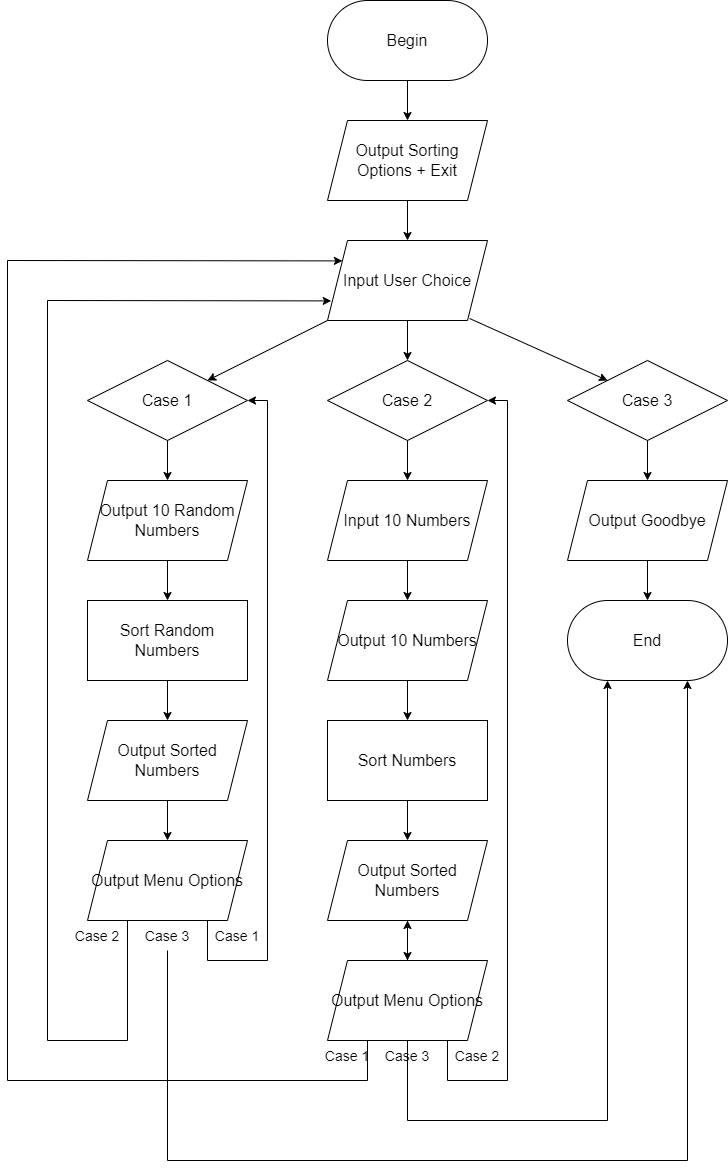

The diagram above was exported from draw.io. Its source (the exported page's mxGraphModel, read from the mxfile embedded in the PNG):
<mxGraphModel dx="2511" dy="1389" grid="1" gridSize="10" guides="1" tooltips="1" connect="1" arrows="1" fold="1" page="1" pageScale="1" pageWidth="850" pageHeight="1100" math="0" shadow="0">
  <root>
    <mxCell id="0" />
    <mxCell id="1" parent="0" />
    <mxCell id="JAiszE58tbjzA3WTCMWx-1" value="&lt;span style=&quot;font-size: 16px&quot;&gt;Begin&lt;/span&gt;" style="rounded=1;whiteSpace=wrap;html=1;arcSize=50;" vertex="1" parent="1">
      <mxGeometry x="360" y="40" width="160" height="80" as="geometry" />
    </mxCell>
    <mxCell id="JAiszE58tbjzA3WTCMWx-2" value="Output Sorting Options + Exit" style="shape=parallelogram;perimeter=parallelogramPerimeter;whiteSpace=wrap;html=1;fixedSize=1;fontSize=16;" vertex="1" parent="1">
      <mxGeometry x="360" y="160" width="160" height="80" as="geometry" />
    </mxCell>
    <mxCell id="JAiszE58tbjzA3WTCMWx-3" value="Input User Choice" style="shape=parallelogram;perimeter=parallelogramPerimeter;whiteSpace=wrap;html=1;fixedSize=1;fontSize=16;" vertex="1" parent="1">
      <mxGeometry x="360" y="280" width="160" height="80" as="geometry" />
    </mxCell>
    <mxCell id="JAiszE58tbjzA3WTCMWx-4" value="Case 1" style="rhombus;whiteSpace=wrap;html=1;fontSize=16;" vertex="1" parent="1">
      <mxGeometry x="120" y="400" width="160" height="80" as="geometry" />
    </mxCell>
    <mxCell id="JAiszE58tbjzA3WTCMWx-5" value="Case 2" style="rhombus;whiteSpace=wrap;html=1;fontSize=16;" vertex="1" parent="1">
      <mxGeometry x="360" y="400" width="160" height="80" as="geometry" />
    </mxCell>
    <mxCell id="JAiszE58tbjzA3WTCMWx-6" value="Input 10 Numbers" style="shape=parallelogram;perimeter=parallelogramPerimeter;whiteSpace=wrap;html=1;fixedSize=1;fontSize=16;" vertex="1" parent="1">
      <mxGeometry x="360" y="520" width="160" height="80" as="geometry" />
    </mxCell>
    <mxCell id="JAiszE58tbjzA3WTCMWx-7" value="Sort Random Numbers" style="rounded=0;whiteSpace=wrap;html=1;fontSize=16;" vertex="1" parent="1">
      <mxGeometry x="120" y="640" width="160" height="80" as="geometry" />
    </mxCell>
    <mxCell id="JAiszE58tbjzA3WTCMWx-8" value="Output 10 Random&lt;br&gt;Numbers" style="shape=parallelogram;perimeter=parallelogramPerimeter;whiteSpace=wrap;html=1;fixedSize=1;fontSize=16;" vertex="1" parent="1">
      <mxGeometry x="120" y="520" width="160" height="80" as="geometry" />
    </mxCell>
    <mxCell id="JAiszE58tbjzA3WTCMWx-9" value="Output Sorted Numbers" style="shape=parallelogram;perimeter=parallelogramPerimeter;whiteSpace=wrap;html=1;fixedSize=1;fontSize=16;" vertex="1" parent="1">
      <mxGeometry x="120" y="760" width="160" height="80" as="geometry" />
    </mxCell>
    <mxCell id="JAiszE58tbjzA3WTCMWx-10" value="Output Menu Options" style="shape=parallelogram;perimeter=parallelogramPerimeter;whiteSpace=wrap;html=1;fixedSize=1;fontSize=16;" vertex="1" parent="1">
      <mxGeometry x="120" y="880" width="160" height="80" as="geometry" />
    </mxCell>
    <mxCell id="JAiszE58tbjzA3WTCMWx-12" value="Output 10 Numbers" style="shape=parallelogram;perimeter=parallelogramPerimeter;whiteSpace=wrap;html=1;fixedSize=1;fontSize=16;" vertex="1" parent="1">
      <mxGeometry x="360" y="640" width="160" height="80" as="geometry" />
    </mxCell>
    <mxCell id="JAiszE58tbjzA3WTCMWx-13" value="Sort Numbers" style="rounded=0;whiteSpace=wrap;html=1;fontSize=16;" vertex="1" parent="1">
      <mxGeometry x="360" y="760" width="160" height="80" as="geometry" />
    </mxCell>
    <mxCell id="JAiszE58tbjzA3WTCMWx-14" value="Output Sorted Numbers" style="shape=parallelogram;perimeter=parallelogramPerimeter;whiteSpace=wrap;html=1;fixedSize=1;fontSize=16;" vertex="1" parent="1">
      <mxGeometry x="360" y="880" width="160" height="80" as="geometry" />
    </mxCell>
    <mxCell id="JAiszE58tbjzA3WTCMWx-57" value="" style="edgeStyle=orthogonalEdgeStyle;rounded=0;orthogonalLoop=1;jettySize=auto;html=1;fontSize=16;" edge="1" parent="1" source="JAiszE58tbjzA3WTCMWx-15" target="JAiszE58tbjzA3WTCMWx-14">
      <mxGeometry relative="1" as="geometry" />
    </mxCell>
    <mxCell id="JAiszE58tbjzA3WTCMWx-15" value="Output Menu Options" style="shape=parallelogram;perimeter=parallelogramPerimeter;whiteSpace=wrap;html=1;fixedSize=1;fontSize=16;" vertex="1" parent="1">
      <mxGeometry x="360" y="1000" width="160" height="80" as="geometry" />
    </mxCell>
    <mxCell id="JAiszE58tbjzA3WTCMWx-16" value="Case 3" style="rhombus;whiteSpace=wrap;html=1;fontSize=16;" vertex="1" parent="1">
      <mxGeometry x="600" y="400" width="160" height="80" as="geometry" />
    </mxCell>
    <mxCell id="JAiszE58tbjzA3WTCMWx-18" value="Output Goodbye" style="shape=parallelogram;perimeter=parallelogramPerimeter;whiteSpace=wrap;html=1;fixedSize=1;fontSize=16;" vertex="1" parent="1">
      <mxGeometry x="600" y="520" width="160" height="80" as="geometry" />
    </mxCell>
    <mxCell id="JAiszE58tbjzA3WTCMWx-19" value="&lt;span style=&quot;font-size: 16px&quot;&gt;End&lt;/span&gt;" style="rounded=1;whiteSpace=wrap;html=1;arcSize=50;" vertex="1" parent="1">
      <mxGeometry x="600" y="640" width="160" height="80" as="geometry" />
    </mxCell>
    <mxCell id="JAiszE58tbjzA3WTCMWx-20" value="" style="endArrow=classic;html=1;rounded=0;fontSize=16;exitX=0.5;exitY=1;exitDx=0;exitDy=0;entryX=0.5;entryY=0;entryDx=0;entryDy=0;" edge="1" parent="1" source="JAiszE58tbjzA3WTCMWx-3" target="JAiszE58tbjzA3WTCMWx-5">
      <mxGeometry width="50" height="50" relative="1" as="geometry">
        <mxPoint x="550" y="760" as="sourcePoint" />
        <mxPoint x="600" y="710" as="targetPoint" />
      </mxGeometry>
    </mxCell>
    <mxCell id="JAiszE58tbjzA3WTCMWx-21" value="" style="endArrow=classic;html=1;rounded=0;fontSize=16;exitX=0.888;exitY=0.975;exitDx=0;exitDy=0;entryX=0;entryY=0;entryDx=0;entryDy=0;exitPerimeter=0;" edge="1" parent="1" source="JAiszE58tbjzA3WTCMWx-3" target="JAiszE58tbjzA3WTCMWx-16">
      <mxGeometry width="50" height="50" relative="1" as="geometry">
        <mxPoint x="550" y="530" as="sourcePoint" />
        <mxPoint x="600" y="480" as="targetPoint" />
      </mxGeometry>
    </mxCell>
    <mxCell id="JAiszE58tbjzA3WTCMWx-22" value="" style="endArrow=classic;html=1;rounded=0;fontSize=16;exitX=0;exitY=1;exitDx=0;exitDy=0;entryX=1;entryY=0;entryDx=0;entryDy=0;" edge="1" parent="1" source="JAiszE58tbjzA3WTCMWx-3" target="JAiszE58tbjzA3WTCMWx-4">
      <mxGeometry width="50" height="50" relative="1" as="geometry">
        <mxPoint x="550" y="530" as="sourcePoint" />
        <mxPoint x="600" y="480" as="targetPoint" />
      </mxGeometry>
    </mxCell>
    <mxCell id="JAiszE58tbjzA3WTCMWx-23" value="" style="endArrow=classic;html=1;rounded=0;fontSize=16;exitX=0.5;exitY=1;exitDx=0;exitDy=0;entryX=0.5;entryY=0;entryDx=0;entryDy=0;" edge="1" parent="1" source="JAiszE58tbjzA3WTCMWx-2" target="JAiszE58tbjzA3WTCMWx-3">
      <mxGeometry width="50" height="50" relative="1" as="geometry">
        <mxPoint x="550" y="430" as="sourcePoint" />
        <mxPoint x="600" y="380" as="targetPoint" />
      </mxGeometry>
    </mxCell>
    <mxCell id="JAiszE58tbjzA3WTCMWx-24" value="" style="endArrow=classic;html=1;rounded=0;fontSize=16;exitX=0.5;exitY=1;exitDx=0;exitDy=0;entryX=0.5;entryY=0;entryDx=0;entryDy=0;" edge="1" parent="1" source="JAiszE58tbjzA3WTCMWx-1" target="JAiszE58tbjzA3WTCMWx-2">
      <mxGeometry width="50" height="50" relative="1" as="geometry">
        <mxPoint x="550" y="230" as="sourcePoint" />
        <mxPoint x="600" y="180" as="targetPoint" />
      </mxGeometry>
    </mxCell>
    <mxCell id="JAiszE58tbjzA3WTCMWx-25" value="" style="endArrow=classic;html=1;rounded=0;fontSize=16;exitX=0.5;exitY=1;exitDx=0;exitDy=0;entryX=0.5;entryY=0;entryDx=0;entryDy=0;" edge="1" parent="1" source="JAiszE58tbjzA3WTCMWx-4" target="JAiszE58tbjzA3WTCMWx-8">
      <mxGeometry width="50" height="50" relative="1" as="geometry">
        <mxPoint x="510" y="530" as="sourcePoint" />
        <mxPoint x="560" y="480" as="targetPoint" />
      </mxGeometry>
    </mxCell>
    <mxCell id="JAiszE58tbjzA3WTCMWx-26" value="" style="endArrow=classic;html=1;rounded=0;fontSize=16;exitX=0.5;exitY=1;exitDx=0;exitDy=0;entryX=0.5;entryY=0;entryDx=0;entryDy=0;" edge="1" parent="1" source="JAiszE58tbjzA3WTCMWx-8" target="JAiszE58tbjzA3WTCMWx-7">
      <mxGeometry width="50" height="50" relative="1" as="geometry">
        <mxPoint x="510" y="530" as="sourcePoint" />
        <mxPoint x="560" y="480" as="targetPoint" />
      </mxGeometry>
    </mxCell>
    <mxCell id="JAiszE58tbjzA3WTCMWx-27" value="" style="endArrow=classic;html=1;rounded=0;fontSize=16;exitX=0.5;exitY=1;exitDx=0;exitDy=0;entryX=0.5;entryY=0;entryDx=0;entryDy=0;" edge="1" parent="1" source="JAiszE58tbjzA3WTCMWx-7" target="JAiszE58tbjzA3WTCMWx-9">
      <mxGeometry width="50" height="50" relative="1" as="geometry">
        <mxPoint x="510" y="830" as="sourcePoint" />
        <mxPoint x="560" y="780" as="targetPoint" />
      </mxGeometry>
    </mxCell>
    <mxCell id="JAiszE58tbjzA3WTCMWx-28" value="" style="endArrow=classic;html=1;rounded=0;fontSize=16;exitX=0.5;exitY=1;exitDx=0;exitDy=0;entryX=0.5;entryY=0;entryDx=0;entryDy=0;" edge="1" parent="1" source="JAiszE58tbjzA3WTCMWx-9" target="JAiszE58tbjzA3WTCMWx-10">
      <mxGeometry width="50" height="50" relative="1" as="geometry">
        <mxPoint x="510" y="830" as="sourcePoint" />
        <mxPoint x="560" y="780" as="targetPoint" />
      </mxGeometry>
    </mxCell>
    <mxCell id="JAiszE58tbjzA3WTCMWx-29" value="" style="endArrow=classic;html=1;rounded=0;fontSize=16;exitX=0.5;exitY=1;exitDx=0;exitDy=0;entryX=0.5;entryY=0;entryDx=0;entryDy=0;" edge="1" parent="1" source="JAiszE58tbjzA3WTCMWx-5" target="JAiszE58tbjzA3WTCMWx-6">
      <mxGeometry width="50" height="50" relative="1" as="geometry">
        <mxPoint x="550" y="830" as="sourcePoint" />
        <mxPoint x="600" y="780" as="targetPoint" />
      </mxGeometry>
    </mxCell>
    <mxCell id="JAiszE58tbjzA3WTCMWx-30" value="" style="endArrow=classic;html=1;rounded=0;fontSize=16;exitX=0.5;exitY=1;exitDx=0;exitDy=0;entryX=0.5;entryY=0;entryDx=0;entryDy=0;" edge="1" parent="1" source="JAiszE58tbjzA3WTCMWx-6" target="JAiszE58tbjzA3WTCMWx-12">
      <mxGeometry width="50" height="50" relative="1" as="geometry">
        <mxPoint x="550" y="830" as="sourcePoint" />
        <mxPoint x="600" y="780" as="targetPoint" />
      </mxGeometry>
    </mxCell>
    <mxCell id="JAiszE58tbjzA3WTCMWx-31" value="" style="endArrow=classic;html=1;rounded=0;fontSize=16;exitX=0.5;exitY=1;exitDx=0;exitDy=0;entryX=0.5;entryY=0;entryDx=0;entryDy=0;" edge="1" parent="1" source="JAiszE58tbjzA3WTCMWx-12" target="JAiszE58tbjzA3WTCMWx-13">
      <mxGeometry width="50" height="50" relative="1" as="geometry">
        <mxPoint x="550" y="830" as="sourcePoint" />
        <mxPoint x="600" y="780" as="targetPoint" />
      </mxGeometry>
    </mxCell>
    <mxCell id="JAiszE58tbjzA3WTCMWx-32" value="" style="endArrow=classic;html=1;rounded=0;fontSize=16;exitX=0.5;exitY=1;exitDx=0;exitDy=0;entryX=0.5;entryY=0;entryDx=0;entryDy=0;" edge="1" parent="1" source="JAiszE58tbjzA3WTCMWx-13" target="JAiszE58tbjzA3WTCMWx-14">
      <mxGeometry width="50" height="50" relative="1" as="geometry">
        <mxPoint x="550" y="830" as="sourcePoint" />
        <mxPoint x="600" y="780" as="targetPoint" />
      </mxGeometry>
    </mxCell>
    <mxCell id="JAiszE58tbjzA3WTCMWx-33" value="" style="endArrow=classic;html=1;rounded=0;fontSize=16;exitX=0.5;exitY=1;exitDx=0;exitDy=0;entryX=0.5;entryY=0;entryDx=0;entryDy=0;" edge="1" parent="1" source="JAiszE58tbjzA3WTCMWx-14" target="JAiszE58tbjzA3WTCMWx-15">
      <mxGeometry width="50" height="50" relative="1" as="geometry">
        <mxPoint x="550" y="830" as="sourcePoint" />
        <mxPoint x="600" y="780" as="targetPoint" />
      </mxGeometry>
    </mxCell>
    <mxCell id="JAiszE58tbjzA3WTCMWx-34" value="" style="endArrow=classic;html=1;rounded=0;fontSize=16;exitX=0.5;exitY=1;exitDx=0;exitDy=0;entryX=0.5;entryY=0;entryDx=0;entryDy=0;" edge="1" parent="1" source="JAiszE58tbjzA3WTCMWx-16" target="JAiszE58tbjzA3WTCMWx-18">
      <mxGeometry width="50" height="50" relative="1" as="geometry">
        <mxPoint x="550" y="780" as="sourcePoint" />
        <mxPoint x="600" y="730" as="targetPoint" />
      </mxGeometry>
    </mxCell>
    <mxCell id="JAiszE58tbjzA3WTCMWx-35" value="" style="endArrow=classic;html=1;rounded=0;fontSize=16;exitX=0.5;exitY=1;exitDx=0;exitDy=0;entryX=0.5;entryY=0;entryDx=0;entryDy=0;" edge="1" parent="1" source="JAiszE58tbjzA3WTCMWx-18" target="JAiszE58tbjzA3WTCMWx-19">
      <mxGeometry width="50" height="50" relative="1" as="geometry">
        <mxPoint x="550" y="780" as="sourcePoint" />
        <mxPoint x="600" y="730" as="targetPoint" />
      </mxGeometry>
    </mxCell>
    <mxCell id="JAiszE58tbjzA3WTCMWx-36" value="" style="endArrow=none;html=1;rounded=0;fontSize=16;exitX=0.25;exitY=1;exitDx=0;exitDy=0;" edge="1" parent="1" source="JAiszE58tbjzA3WTCMWx-10">
      <mxGeometry width="50" height="50" relative="1" as="geometry">
        <mxPoint x="550" y="780" as="sourcePoint" />
        <mxPoint x="160" y="1080" as="targetPoint" />
      </mxGeometry>
    </mxCell>
    <mxCell id="JAiszE58tbjzA3WTCMWx-37" value="" style="endArrow=none;html=1;rounded=0;fontSize=16;exitX=0.25;exitY=1;exitDx=0;exitDy=0;" edge="1" parent="1" source="JAiszE58tbjzA3WTCMWx-15">
      <mxGeometry width="50" height="50" relative="1" as="geometry">
        <mxPoint x="550" y="880" as="sourcePoint" />
        <mxPoint x="400" y="1120" as="targetPoint" />
      </mxGeometry>
    </mxCell>
    <mxCell id="JAiszE58tbjzA3WTCMWx-38" value="" style="endArrow=none;html=1;rounded=0;fontSize=16;" edge="1" parent="1">
      <mxGeometry width="50" height="50" relative="1" as="geometry">
        <mxPoint x="160" y="1080" as="sourcePoint" />
        <mxPoint x="80" y="1080" as="targetPoint" />
      </mxGeometry>
    </mxCell>
    <mxCell id="JAiszE58tbjzA3WTCMWx-39" value="" style="endArrow=none;html=1;rounded=0;fontSize=16;" edge="1" parent="1">
      <mxGeometry width="50" height="50" relative="1" as="geometry">
        <mxPoint x="400" y="1120" as="sourcePoint" />
        <mxPoint x="40" y="1120" as="targetPoint" />
      </mxGeometry>
    </mxCell>
    <mxCell id="JAiszE58tbjzA3WTCMWx-40" value="" style="endArrow=none;html=1;rounded=0;fontSize=16;" edge="1" parent="1">
      <mxGeometry width="50" height="50" relative="1" as="geometry">
        <mxPoint x="80" y="1080" as="sourcePoint" />
        <mxPoint x="80" y="340" as="targetPoint" />
      </mxGeometry>
    </mxCell>
    <mxCell id="JAiszE58tbjzA3WTCMWx-41" value="" style="endArrow=none;html=1;rounded=0;fontSize=16;" edge="1" parent="1">
      <mxGeometry width="50" height="50" relative="1" as="geometry">
        <mxPoint x="40" y="1120" as="sourcePoint" />
        <mxPoint x="40" y="300" as="targetPoint" />
      </mxGeometry>
    </mxCell>
    <mxCell id="JAiszE58tbjzA3WTCMWx-42" value="" style="endArrow=classic;html=1;rounded=0;fontSize=16;entryX=0.093;entryY=0.255;entryDx=0;entryDy=0;entryPerimeter=0;" edge="1" parent="1" target="JAiszE58tbjzA3WTCMWx-3">
      <mxGeometry width="50" height="50" relative="1" as="geometry">
        <mxPoint x="40" y="300" as="sourcePoint" />
        <mxPoint x="350" y="300" as="targetPoint" />
      </mxGeometry>
    </mxCell>
    <mxCell id="JAiszE58tbjzA3WTCMWx-43" value="" style="endArrow=classic;html=1;rounded=0;fontSize=16;entryX=0.023;entryY=0.755;entryDx=0;entryDy=0;entryPerimeter=0;" edge="1" parent="1" target="JAiszE58tbjzA3WTCMWx-3">
      <mxGeometry width="50" height="50" relative="1" as="geometry">
        <mxPoint x="80" y="340" as="sourcePoint" />
        <mxPoint x="350" y="340" as="targetPoint" />
      </mxGeometry>
    </mxCell>
    <mxCell id="JAiszE58tbjzA3WTCMWx-44" value="" style="endArrow=none;html=1;rounded=0;fontSize=16;exitX=0.75;exitY=1;exitDx=0;exitDy=0;" edge="1" parent="1" source="JAiszE58tbjzA3WTCMWx-10">
      <mxGeometry width="50" height="50" relative="1" as="geometry">
        <mxPoint x="290" y="860" as="sourcePoint" />
        <mxPoint x="240" y="1000" as="targetPoint" />
      </mxGeometry>
    </mxCell>
    <mxCell id="JAiszE58tbjzA3WTCMWx-45" value="" style="endArrow=none;html=1;rounded=0;fontSize=16;" edge="1" parent="1">
      <mxGeometry width="50" height="50" relative="1" as="geometry">
        <mxPoint x="240" y="1000" as="sourcePoint" />
        <mxPoint x="300" y="1000" as="targetPoint" />
      </mxGeometry>
    </mxCell>
    <mxCell id="JAiszE58tbjzA3WTCMWx-46" value="" style="endArrow=none;html=1;rounded=0;fontSize=16;" edge="1" parent="1">
      <mxGeometry width="50" height="50" relative="1" as="geometry">
        <mxPoint x="300" y="1000" as="sourcePoint" />
        <mxPoint x="300" y="440" as="targetPoint" />
      </mxGeometry>
    </mxCell>
    <mxCell id="JAiszE58tbjzA3WTCMWx-47" value="" style="endArrow=classic;html=1;rounded=0;fontSize=16;entryX=1;entryY=0.5;entryDx=0;entryDy=0;" edge="1" parent="1" target="JAiszE58tbjzA3WTCMWx-4">
      <mxGeometry width="50" height="50" relative="1" as="geometry">
        <mxPoint x="300" y="440" as="sourcePoint" />
        <mxPoint x="370" y="600" as="targetPoint" />
      </mxGeometry>
    </mxCell>
    <mxCell id="JAiszE58tbjzA3WTCMWx-48" value="" style="endArrow=none;html=1;rounded=0;fontSize=16;exitX=0.75;exitY=1;exitDx=0;exitDy=0;" edge="1" parent="1" source="JAiszE58tbjzA3WTCMWx-15">
      <mxGeometry width="50" height="50" relative="1" as="geometry">
        <mxPoint x="550" y="810" as="sourcePoint" />
        <mxPoint x="480" y="1120" as="targetPoint" />
      </mxGeometry>
    </mxCell>
    <mxCell id="JAiszE58tbjzA3WTCMWx-49" value="" style="endArrow=none;html=1;rounded=0;fontSize=16;" edge="1" parent="1">
      <mxGeometry width="50" height="50" relative="1" as="geometry">
        <mxPoint x="480" y="1120" as="sourcePoint" />
        <mxPoint x="540" y="1120" as="targetPoint" />
      </mxGeometry>
    </mxCell>
    <mxCell id="JAiszE58tbjzA3WTCMWx-50" value="" style="endArrow=none;html=1;rounded=0;fontSize=16;" edge="1" parent="1">
      <mxGeometry width="50" height="50" relative="1" as="geometry">
        <mxPoint x="540" y="1120" as="sourcePoint" />
        <mxPoint x="540" y="440" as="targetPoint" />
      </mxGeometry>
    </mxCell>
    <mxCell id="JAiszE58tbjzA3WTCMWx-51" value="" style="endArrow=classic;html=1;rounded=0;fontSize=16;entryX=1;entryY=0.5;entryDx=0;entryDy=0;" edge="1" parent="1" target="JAiszE58tbjzA3WTCMWx-5">
      <mxGeometry width="50" height="50" relative="1" as="geometry">
        <mxPoint x="540" y="440" as="sourcePoint" />
        <mxPoint x="630" y="510" as="targetPoint" />
      </mxGeometry>
    </mxCell>
    <mxCell id="JAiszE58tbjzA3WTCMWx-52" value="" style="endArrow=none;html=1;rounded=0;fontSize=16;exitX=0.5;exitY=1;exitDx=0;exitDy=0;startArrow=none;" edge="1" parent="1" source="JAiszE58tbjzA3WTCMWx-61">
      <mxGeometry width="50" height="50" relative="1" as="geometry">
        <mxPoint x="440" y="850" as="sourcePoint" />
        <mxPoint x="200" y="1200" as="targetPoint" />
      </mxGeometry>
    </mxCell>
    <mxCell id="JAiszE58tbjzA3WTCMWx-53" value="" style="endArrow=none;html=1;rounded=0;fontSize=16;" edge="1" parent="1">
      <mxGeometry width="50" height="50" relative="1" as="geometry">
        <mxPoint x="200" y="1200" as="sourcePoint" />
        <mxPoint x="720" y="1200" as="targetPoint" />
      </mxGeometry>
    </mxCell>
    <mxCell id="JAiszE58tbjzA3WTCMWx-54" value="" style="endArrow=none;html=1;rounded=0;fontSize=16;exitX=0.5;exitY=1;exitDx=0;exitDy=0;" edge="1" parent="1" source="JAiszE58tbjzA3WTCMWx-15">
      <mxGeometry width="50" height="50" relative="1" as="geometry">
        <mxPoint x="430" y="1080" as="sourcePoint" />
        <mxPoint x="440" y="1160" as="targetPoint" />
      </mxGeometry>
    </mxCell>
    <mxCell id="JAiszE58tbjzA3WTCMWx-55" value="" style="endArrow=none;html=1;rounded=0;fontSize=16;" edge="1" parent="1">
      <mxGeometry width="50" height="50" relative="1" as="geometry">
        <mxPoint x="440" y="1160" as="sourcePoint" />
        <mxPoint x="640" y="1160" as="targetPoint" />
      </mxGeometry>
    </mxCell>
    <mxCell id="JAiszE58tbjzA3WTCMWx-56" value="" style="endArrow=classic;html=1;rounded=0;fontSize=16;entryX=0.25;entryY=1;entryDx=0;entryDy=0;" edge="1" parent="1" target="JAiszE58tbjzA3WTCMWx-19">
      <mxGeometry width="50" height="50" relative="1" as="geometry">
        <mxPoint x="640" y="1160" as="sourcePoint" />
        <mxPoint x="480" y="940" as="targetPoint" />
      </mxGeometry>
    </mxCell>
    <mxCell id="JAiszE58tbjzA3WTCMWx-58" value="" style="endArrow=classic;html=1;rounded=0;fontSize=16;entryX=0.75;entryY=1;entryDx=0;entryDy=0;" edge="1" parent="1" target="JAiszE58tbjzA3WTCMWx-19">
      <mxGeometry width="50" height="50" relative="1" as="geometry">
        <mxPoint x="720" y="1200" as="sourcePoint" />
        <mxPoint x="650" y="1060" as="targetPoint" />
      </mxGeometry>
    </mxCell>
    <mxCell id="JAiszE58tbjzA3WTCMWx-59" value="&lt;font style=&quot;font-size: 14px&quot;&gt;Case 2&lt;/font&gt;" style="text;html=1;strokeColor=none;fillColor=none;align=center;verticalAlign=middle;whiteSpace=wrap;rounded=0;fontSize=16;" vertex="1" parent="1">
      <mxGeometry x="100" y="960" width="60" height="30" as="geometry" />
    </mxCell>
    <mxCell id="JAiszE58tbjzA3WTCMWx-62" value="&lt;font style=&quot;font-size: 14px&quot;&gt;Case 1&lt;/font&gt;" style="text;html=1;strokeColor=none;fillColor=none;align=center;verticalAlign=middle;whiteSpace=wrap;rounded=0;fontSize=16;" vertex="1" parent="1">
      <mxGeometry x="240" y="960" width="60" height="30" as="geometry" />
    </mxCell>
    <mxCell id="JAiszE58tbjzA3WTCMWx-61" value="&lt;font style=&quot;font-size: 14px&quot;&gt;Case 3&lt;/font&gt;" style="text;html=1;strokeColor=none;fillColor=none;align=center;verticalAlign=middle;whiteSpace=wrap;rounded=0;fontSize=16;" vertex="1" parent="1">
      <mxGeometry x="170" y="960" width="60" height="30" as="geometry" />
    </mxCell>
    <mxCell id="JAiszE58tbjzA3WTCMWx-63" value="" style="endArrow=none;html=1;rounded=0;fontSize=16;exitX=0.5;exitY=1;exitDx=0;exitDy=0;" edge="1" parent="1" source="JAiszE58tbjzA3WTCMWx-10" target="JAiszE58tbjzA3WTCMWx-61">
      <mxGeometry width="50" height="50" relative="1" as="geometry">
        <mxPoint x="200" y="960" as="sourcePoint" />
        <mxPoint x="200" y="1200" as="targetPoint" />
      </mxGeometry>
    </mxCell>
    <mxCell id="JAiszE58tbjzA3WTCMWx-64" value="&lt;font style=&quot;font-size: 14px&quot;&gt;Case 2&lt;/font&gt;" style="text;html=1;strokeColor=none;fillColor=none;align=center;verticalAlign=middle;whiteSpace=wrap;rounded=0;fontSize=16;" vertex="1" parent="1">
      <mxGeometry x="480" y="1080" width="60" height="30" as="geometry" />
    </mxCell>
    <mxCell id="JAiszE58tbjzA3WTCMWx-66" value="&lt;font style=&quot;font-size: 14px&quot;&gt;Case 3&lt;/font&gt;" style="text;html=1;strokeColor=none;fillColor=none;align=center;verticalAlign=middle;whiteSpace=wrap;rounded=0;fontSize=16;" vertex="1" parent="1">
      <mxGeometry x="410" y="1080" width="60" height="30" as="geometry" />
    </mxCell>
    <mxCell id="JAiszE58tbjzA3WTCMWx-67" value="&lt;font style=&quot;font-size: 14px&quot;&gt;Case 1&lt;/font&gt;" style="text;html=1;strokeColor=none;fillColor=none;align=center;verticalAlign=middle;whiteSpace=wrap;rounded=0;fontSize=16;" vertex="1" parent="1">
      <mxGeometry x="350" y="1080" width="60" height="30" as="geometry" />
    </mxCell>
  </root>
</mxGraphModel>